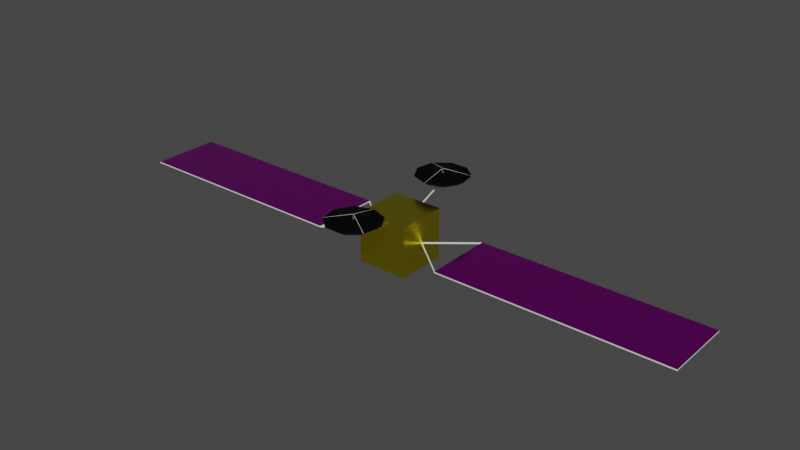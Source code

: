 # Source: data_relay_sat.blend  (saved by Blender 2.93.21; exported with 4.5.12 LTS)
import bpy
from mathutils import Matrix  # noqa: F401  (used for matrix-valued properties, if any)

bpy.ops.wm.read_factory_settings(use_empty=True)
scene = bpy.context.scene
scene.name = 'Scene'

# ---- collections
col_collection = bpy.data.collections.new('Collection'); scene.collection.children.link(col_collection)

# ---- images (referenced by path relative to the original .blend; pixels are not part of the script)
import os
ASSET_DIR = os.environ.get("B2B_ASSET_DIR", "")  # directory of the original .blend (textures are referenced by path, not embedded)
HERE = os.path.dirname(os.path.abspath(__file__))  # packed textures are extracted next to this script under _unpacked/

def load_image(name, relpath, width, height, colorspace="sRGB"):
    """Load a texture the original file referenced (path relative to the .blend, or extracted next to this script)."""
    p = next((c for c in (os.path.join(HERE, relpath), os.path.join(ASSET_DIR, relpath)) if relpath and os.path.exists(c)), "")
    if p:
        img = bpy.data.images.load(p, check_existing=True)
        img.name = name
    else:  # same state as the original file: an image datablock whose file is absent (Cycles renders it pink)
        img = bpy.data.images.new(name, width, height)
        img.source = "FILE"
        img.filepath = "//" + (relpath or name)
    img.colorspace_settings.name = colorspace
    return img
img_solar_panel_png = load_image('solar_panel.png', 'solar_panel.png', 1024, 1024, 'sRGB')
img_telescope_body = load_image('telescope_body', 'telescope_body.png', 1024, 1024, 'sRGB')
img_telescope_body_001 = load_image('telescope_body.001', 'telescope_body.png', 1024, 1024, 'Non-Color')
img_telescope_front_png_001 = load_image('telescope_front.png.001', 'telescope_front.png', 1024, 1024, 'sRGB')
img_telescope_front_png_002 = load_image('telescope_front.png.002', 'telescope_front.png', 1024, 1024, 'Non-Color')

# ---- materials (node trees are filled in below, after node groups)
mat_metal_support = bpy.data.materials.new('metal support')
mat_metal_support.use_transparent_shadow = False
mat_metal_support.diffuse_color = (0.9156, 1.0, 0.5422, 1.0)
mat_metal_support.roughness = 0.0
mat_metal_support.specular_intensity = 0.0
mat_solar_panel = bpy.data.materials.new('Solar Panel')
mat_solar_panel.surface_render_method = 'BLENDED'
mat_solar_panel.blend_method = 'BLEND'
mat_solar_panel.use_transparent_shadow = False
mat_solar_panel.diffuse_color = (0.0, 0.09253, 1.0, 1.0)
mat_solar_panel.roughness = 0.15
mat_solar_panel.specular_intensity = 0.0
mat_solar_panel.metallic = 1.0
mat_gold_foil = bpy.data.materials.new('Gold Foil')
mat_gold_foil.use_transparent_shadow = False
mat_gold_foil.diffuse_color = (1.0, 0.8415, 0.0198, 1.0)
mat_gold_foil.roughness = 0.25
mat_gold_foil.metallic = 1.0
mat_black_material = bpy.data.materials.new('Black material')
mat_black_material.use_transparent_shadow = False
mat_black_material.diffuse_color = (0.0, 0.0, 0.0, 1.0)
mat_black_material.roughness = 0.7
mat_black_material.metallic = 0.8
mat_silver_foil = bpy.data.materials.new('Silver Foil')
mat_silver_foil.surface_render_method = 'BLENDED'
mat_silver_foil.blend_method = 'BLEND'
mat_silver_foil.use_transparent_shadow = False
mat_silver_foil.diffuse_color = (0.8276, 0.8276, 0.8276, 1.0)
mat_silver_foil.roughness = 0.5
mat_silver_foil.specular_intensity = 0.0
mat_silver_foil.metallic = 1.0
mat_lense_opening = bpy.data.materials.new('Lense Opening')
mat_lense_opening.surface_render_method = 'BLENDED'
mat_lense_opening.blend_method = 'BLEND'
mat_lense_opening.use_transparent_shadow = False
mat_lense_opening.roughness = 0.0
mat_metal_instrument = bpy.data.materials.new('metal instrument')
mat_metal_instrument.use_transparent_shadow = False
mat_metal_instrument.diffuse_color = (0.2529, 0.2529, 0.2529, 1.0)
mat_metal_instrument.roughness = 0.25
mat_metal_instrument.metallic = 0.75

# ---- material node trees
mat_metal_support.use_nodes = True; mat_metal_support.node_tree.nodes.clear()
_N = mat_metal_support.node_tree.nodes; _L = mat_metal_support.node_tree.links
n0 = _N.new('ShaderNodeBsdfPrincipled'); n0.name = 'Principled BSDF'; n0.location = (-88, 272)
n0.distribution = 'GGX'
n0.subsurface_method = 'BURLEY'
n0.inputs[0].default_value = (1.0, 1.0, 1.0, 1.0)
n0.inputs[1].default_value = 0.25
n0.inputs[2].default_value = 0.0
n0.inputs[3].default_value = 1.45
n0.inputs[13].default_value = 0.0
n0.inputs[27].default_value = (0.0, 0.0, 0.0, 1.0)
n0.inputs[28].default_value = 1.0
n1 = _N.new('ShaderNodeNormalMap'); n1.name = 'Normal Map'; n1.location = (-398, -328)
n1.label = 'Normal/Map'
n1.inputs[0].default_value = 0.0
n2 = _N.new('ShaderNodeOutputMaterial'); n2.name = 'Material Output'; n2.location = (202, 272)
_L.new(n0.outputs[0], n2.inputs[0])
_L.new(n1.outputs[0], n0.inputs[5])
n2.is_active_output = True
mat_solar_panel.use_nodes = True; mat_solar_panel.node_tree.nodes.clear()
_N = mat_solar_panel.node_tree.nodes; _L = mat_solar_panel.node_tree.links
n0 = _N.new('ShaderNodeBsdfPrincipled'); n0.name = 'Principled BSDF'; n0.location = (10, 300)
n0.distribution = 'GGX'
n0.subsurface_method = 'BURLEY'
n0.inputs[1].default_value = 1.0
n0.inputs[2].default_value = 0.15
n0.inputs[3].default_value = 1.45
n0.inputs[13].default_value = 0.0
n0.inputs[27].default_value = (0.0, 0.0, 0.0, 1.0)
n0.inputs[28].default_value = 1.0
n1 = _N.new('ShaderNodeOutputMaterial'); n1.name = 'Material Output'; n1.location = (300, 300)
n2 = _N.new('ShaderNodeTexImage'); n2.name = 'Image Texture.001'; n2.location = (-310, 220)
n2.image = img_solar_panel_png
n3 = _N.new('ShaderNodeMapping'); n3.name = 'Mapping.001'; n3.location = (-507, 215)
n3.vector_type = 'TEXTURE'
n3.inputs[1].default_value = (0.42, -0.07, 0.0)
n3.inputs[3].default_value = (0.24, 0.082, 1.0)
n4 = _N.new('ShaderNodeTexCoord'); n4.name = 'Texture Coordinate'; n4.location = (-705, 204)
n4.label = 'Texture Coords'
_L.new(n0.outputs[0], n1.inputs[0])
_L.new(n3.outputs[0], n2.inputs[0])
_L.new(n4.outputs[2], n3.inputs[0])
_L.new(n2.outputs[0], n0.inputs[0])
n1.is_active_output = True
mat_gold_foil.use_nodes = True; mat_gold_foil.node_tree.nodes.clear()
_N = mat_gold_foil.node_tree.nodes; _L = mat_gold_foil.node_tree.links
n0 = _N.new('ShaderNodeBsdfPrincipled'); n0.name = 'Principled BSDF'; n0.location = (10, 300)
n0.distribution = 'GGX'
n0.subsurface_method = 'BURLEY'
n0.inputs[0].default_value = (1.0, 0.8415, 0.0198, 1.0)
n0.inputs[1].default_value = 1.0
n0.inputs[2].default_value = 0.25
n0.inputs[3].default_value = 1.45
n0.inputs[27].default_value = (0.0, 0.0, 0.0, 1.0)
n0.inputs[28].default_value = 1.0
n1 = _N.new('ShaderNodeOutputMaterial'); n1.name = 'Material Output'; n1.location = (300, 300)
n2 = _N.new('ShaderNodeNormalMap'); n2.name = 'Normal Map'; n2.location = (-300, -300)
n2.label = 'Normal/Map'
n2.inputs[0].default_value = 0.0
_L.new(n0.outputs[0], n1.inputs[0])
_L.new(n2.outputs[0], n0.inputs[5])
n1.is_active_output = True
mat_black_material.use_nodes = True; mat_black_material.node_tree.nodes.clear()
_N = mat_black_material.node_tree.nodes; _L = mat_black_material.node_tree.links
n0 = _N.new('ShaderNodeBsdfPrincipled'); n0.name = 'Principled BSDF'; n0.location = (10, 300)
n0.distribution = 'GGX'
n0.subsurface_method = 'BURLEY'
n0.inputs[0].default_value = (0.0, 0.0, 0.0, 1.0)
n0.inputs[1].default_value = 0.8
n0.inputs[2].default_value = 0.7
n0.inputs[3].default_value = 1.45
n0.inputs[27].default_value = (0.0, 0.0, 0.0, 1.0)
n0.inputs[28].default_value = 1.0
n1 = _N.new('ShaderNodeOutputMaterial'); n1.name = 'Material Output'; n1.location = (300, 300)
n2 = _N.new('ShaderNodeNormalMap'); n2.name = 'Normal Map'; n2.location = (-300, -300)
n2.label = 'Normal/Map'
n2.inputs[0].default_value = 0.0
_L.new(n0.outputs[0], n1.inputs[0])
_L.new(n2.outputs[0], n0.inputs[5])
n1.is_active_output = True
mat_silver_foil.use_nodes = True; mat_silver_foil.node_tree.nodes.clear()
_N = mat_silver_foil.node_tree.nodes; _L = mat_silver_foil.node_tree.links
n0 = _N.new('ShaderNodeBsdfPrincipled'); n0.name = 'Principled BSDF'; n0.location = (10, 300)
n0.distribution = 'GGX'
n0.subsurface_method = 'BURLEY'
n0.inputs[1].default_value = 1.0
n0.inputs[3].default_value = 1.45
n0.inputs[13].default_value = 0.0
n0.inputs[27].default_value = (0.0, 0.0, 0.0, 1.0)
n0.inputs[28].default_value = 1.0
n1 = _N.new('ShaderNodeOutputMaterial'); n1.name = 'Material Output'; n1.location = (300, 300)
n2 = _N.new('ShaderNodeNormalMap'); n2.name = 'Normal Map'; n2.location = (-300, -300)
n2.label = 'Normal/Map'
n2.inputs[0].default_value = 0.0
n3 = _N.new('ShaderNodeTexImage'); n3.name = 'Image Texture'; n3.location = (-300, 600)
n3.image = img_telescope_body
n4 = _N.new('ShaderNodeTexImage'); n4.name = 'Image Texture.001'; n4.location = (-300, 0)
n4.image = img_telescope_body_001
_L.new(n0.outputs[0], n1.inputs[0])
_L.new(n2.outputs[0], n0.inputs[5])
_L.new(n3.outputs[0], n0.inputs[0])
_L.new(n4.outputs[1], n0.inputs[4])
n1.is_active_output = True
mat_lense_opening.use_nodes = True; mat_lense_opening.node_tree.nodes.clear()
_N = mat_lense_opening.node_tree.nodes; _L = mat_lense_opening.node_tree.links
n0 = _N.new('ShaderNodeBsdfPrincipled'); n0.name = 'Principled BSDF'; n0.location = (10, 300)
n0.distribution = 'GGX'
n0.subsurface_method = 'BURLEY'
n0.inputs[2].default_value = 0.0
n0.inputs[3].default_value = 1.45
n0.inputs[27].default_value = (0.0, 0.0, 0.0, 1.0)
n0.inputs[28].default_value = 1.0
n1 = _N.new('ShaderNodeOutputMaterial'); n1.name = 'Material Output'; n1.location = (300, 300)
n2 = _N.new('ShaderNodeNormalMap'); n2.name = 'Normal Map'; n2.location = (-300, -300)
n2.label = 'Normal/Map'
n2.inputs[0].default_value = 0.0
n3 = _N.new('ShaderNodeTexImage'); n3.name = 'Image Texture'; n3.location = (-300, 600)
n3.image = img_telescope_front_png_001
n3.extension = 'EXTEND'
n4 = _N.new('ShaderNodeTexCoord'); n4.name = 'Texture Coordinate'; n4.location = (-1500, 300)
n4.label = 'Texture Coords'
n5 = _N.new('ShaderNodeMapping'); n5.name = 'Mapping'; n5.location = (-600, 600)
n5.vector_type = 'TEXTURE'
n5.inputs[1].default_value = (0.002, 0.0, -3.725e-09)
n5.inputs[3].default_value = (0.5, 0.5, 1.0)
n6 = _N.new('ShaderNodeTexImage'); n6.name = 'Image Texture.001'; n6.location = (-300, 0)
n6.image = img_telescope_front_png_002
n7 = _N.new('ShaderNodeMapping'); n7.name = 'Mapping.001'; n7.location = (-600, 0)
n7.vector_type = 'TEXTURE'
n7.inputs[1].default_value = (0.002, 0.0, -3.725e-09)
n7.inputs[3].default_value = (0.5, 0.5, 1.0)
_L.new(n0.outputs[0], n1.inputs[0])
_L.new(n2.outputs[0], n0.inputs[5])
_L.new(n3.outputs[0], n0.inputs[0])
_L.new(n5.outputs[0], n3.inputs[0])
_L.new(n4.outputs[2], n5.inputs[0])
_L.new(n6.outputs[1], n0.inputs[4])
_L.new(n7.outputs[0], n6.inputs[0])
_L.new(n4.outputs[2], n7.inputs[0])
n1.is_active_output = True
mat_metal_instrument.use_nodes = True; mat_metal_instrument.node_tree.nodes.clear()
_N = mat_metal_instrument.node_tree.nodes; _L = mat_metal_instrument.node_tree.links
n0 = _N.new('ShaderNodeBsdfPrincipled'); n0.name = 'Principled BSDF'; n0.location = (10, 300)
n0.distribution = 'GGX'
n0.subsurface_method = 'BURLEY'
n0.inputs[0].default_value = (0.2529, 0.2529, 0.2529, 1.0)
n0.inputs[1].default_value = 0.75
n0.inputs[2].default_value = 0.25
n0.inputs[3].default_value = 1.45
n0.inputs[27].default_value = (0.0, 0.0, 0.0, 1.0)
n0.inputs[28].default_value = 1.0
n1 = _N.new('ShaderNodeOutputMaterial'); n1.name = 'Material Output'; n1.location = (300, 300)
n2 = _N.new('ShaderNodeNormalMap'); n2.name = 'Normal Map'; n2.location = (-300, -300)
n2.label = 'Normal/Map'
n2.inputs[0].default_value = 0.0
_L.new(n0.outputs[0], n1.inputs[0])
_L.new(n2.outputs[0], n0.inputs[5])
n1.is_active_output = True

# ---- world
world_world = bpy.data.worlds.new('World'); scene.world = world_world
world_world.use_nodes = True; world_world.node_tree.nodes.clear()
_N = world_world.node_tree.nodes; _L = world_world.node_tree.links
n0 = _N.new('ShaderNodeOutputWorld'); n0.name = 'World Output'; n0.location = (300, 300)
n1 = _N.new('ShaderNodeBackground'); n1.name = 'Background'; n1.location = (10, 300)
n1.inputs[0].default_value = (0.05088, 0.05088, 0.05088, 1.0)
_L.new(n1.outputs[0], n0.inputs[0])
n0.is_active_output = True
world_world.color = (0.05088, 0.05088, 0.05088)
world_world.use_sun_shadow = False
world_world.sun_shadow_jitter_overblur = 0.0

# ---- meshes
me_cube_001 = bpy.data.meshes.new('Cube.001')
me_cube_001.from_pydata([(2.636, -1.375, -0.025), (2.636, 1.375, -0.025), (2.636, -1.375, 0.025), (2.636, 1.375, 0.025), (11.64, -1.375, -0.025), (11.64, 1.375, -0.025), (11.64, -1.375, 0.025), (11.64, 1.375, 0.025), (0.9898, 0.025, -0.025), (0.9898, 0.025, 0.025), (2.636, 1.325, -0.025), (2.636, 1.325, 0.025), (0.9898, -0.025, -0.025), (0.9898, -0.025, 0.025), (2.636, -1.325, -0.025), (2.636, -1.325, 0.025), (0.9898, -0.025, -0.025), (0.9898, -0.025, 0.025), (0.9898, 0.025, -0.025), (0.9898, 0.025, 0.025), (1.0, 1.0, -1.0), (1.0, -1.0, -1.0), (1.0, 1.0, 1.0), (1.0, -1.0, 1.0), (-1.0, 1.0, -1.0), (-1.0, -1.0, -1.0), (-1.0, 1.0, 1.0), (-1.0, -1.0, 1.0), (0.01875, 0.5999, 0.4928), (-0.01875, 0.5999, 0.4928), (0.01179, 2.563, 1.277), (-0.02632, 2.563, 1.277), (0.01875, 0.5854, 0.5284), (-0.01875, 0.5854, 0.5284), (0.01194, 2.449, 1.275), (-0.02584, 2.449, 1.275), (0.3654, 3.454, 1.545), (-0.3654, 3.454, 1.545), (-0.9251, 2.984, 1.545), (-1.052, 2.264, 1.545), (-0.6867, 1.631, 1.545), (-9.671e-07, 1.381, 1.545), (0.6867, 1.631, 1.545), (1.052, 2.264, 1.545), (0.9251, 2.984, 1.545), (-0.1632, 2.898, 1.289), (0.1632, 2.898, 1.289), (-0.4132, 2.688, 1.289), (-0.4699, 2.367, 1.289), (-0.3067, 2.084, 1.289), (-1.355e-06, 1.973, 1.289), (0.3067, 2.084, 1.289), (0.4699, 2.367, 1.289), (0.4132, 2.688, 1.289), (-0.272, 3.197, 1.374), (0.272, 3.197, 1.374), (-0.6888, 2.847, 1.374), (-0.7833, 2.312, 1.374), (-0.5113, 1.84, 1.374), (-9.075e-07, 1.654, 1.374), (0.5113, 1.84, 1.374), (0.7833, 2.312, 1.374), (0.6888, 2.847, 1.374), (0.3675, 3.46, 1.535), (-0.3675, 3.46, 1.535), (-0.9306, 2.987, 1.535), (-1.058, 2.263, 1.535), (-0.6908, 1.627, 1.535), (-1.265e-06, 1.375, 1.535), (0.6907, 1.627, 1.535), (1.058, 2.263, 1.535), (0.9306, 2.987, 1.535), (-0.1638, 2.9, 1.277), (0.1638, 2.9, 1.277), (-0.4148, 2.689, 1.277), (-0.4717, 2.367, 1.277), (-0.3079, 2.083, 1.277), (-7.436e-07, 1.971, 1.277), (0.3079, 2.083, 1.277), (0.4717, 2.367, 1.277), (0.4148, 2.689, 1.277), (-0.2738, 3.202, 1.363), (0.2738, 3.202, 1.363), (-0.6933, 2.85, 1.363), (-0.7884, 2.311, 1.363), (-0.5146, 1.836, 1.363), (-9.075e-07, 1.649, 1.363), (0.5146, 1.836, 1.363), (0.7884, 2.311, 1.363), (0.6933, 2.85, 1.363), (-0.01595, 2.463, 1.762), (-0.922, 2.987, 1.545), (-0.01984, 2.457, 1.762), (-0.9259, 2.98, 1.545), (-0.01681, 2.464, 1.77), (-0.9228, 2.987, 1.545), (-0.0207, 2.457, 1.77), (-0.9267, 2.98, 1.545), (-0.00389, 2.429, 1.762), (-0.00389, 1.383, 1.545), (0.003888, 2.429, 1.762), (0.003888, 1.383, 1.545), (-0.00389, 2.428, 1.77), (-0.00389, 1.382, 1.545), (0.003888, 2.428, 1.77), (0.003888, 1.382, 1.545), (0.01984, 2.457, 1.762), (0.9259, 2.98, 1.545), (0.01595, 2.463, 1.762), (0.922, 2.987, 1.545), (0.0207, 2.457, 1.77), (0.9267, 2.98, 1.545), (0.01681, 2.464, 1.77), (0.9228, 2.987, 1.545), (0.06214, 2.466, 1.586), (0.03107, 2.458, 1.779), (0.01665, 2.388, 1.586), (0.008324, 2.419, 1.779), (-0.06214, 2.433, 1.586), (-0.03107, 2.441, 1.779), (-0.01665, 2.512, 1.586), (-0.008327, 2.481, 1.779), (-0.01875, -0.5999, 0.4928), (0.01875, -0.5999, 0.4928), (-0.01179, -2.563, 1.277), (0.02632, -2.563, 1.277), (-0.01875, -0.5854, 0.5284), (0.01875, -0.5854, 0.5284), (-0.01194, -2.449, 1.275), (0.02584, -2.449, 1.275), (-0.3654, -3.454, 1.545), (0.3654, -3.454, 1.545), (0.9251, -2.984, 1.545), (1.052, -2.264, 1.545), (0.6867, -1.631, 1.545), (8.463e-07, -1.381, 1.545), (-0.6867, -1.631, 1.545), (-1.052, -2.264, 1.545), (-0.9251, -2.984, 1.545), (0.1632, -2.898, 1.289), (-0.1632, -2.898, 1.289), (0.4132, -2.688, 1.289), (0.4699, -2.367, 1.289), (0.3067, -2.084, 1.289), (1.182e-06, -1.973, 1.289), (-0.3067, -2.084, 1.289), (-0.4699, -2.367, 1.289), (-0.4132, -2.688, 1.289), (0.272, -3.197, 1.374), (-0.272, -3.197, 1.374), (0.6888, -2.847, 1.374), (0.7833, -2.312, 1.374), (0.5113, -1.84, 1.374), (7.629e-07, -1.654, 1.374), (-0.5113, -1.84, 1.374), (-0.7833, -2.312, 1.374), (-0.6888, -2.847, 1.374), (-0.3675, -3.46, 1.535), (0.3675, -3.46, 1.535), (0.9306, -2.987, 1.535), (1.058, -2.263, 1.535), (0.6908, -1.627, 1.535), (1.145e-06, -1.375, 1.535), (-0.6907, -1.627, 1.535), (-1.058, -2.263, 1.535), (-0.9306, -2.987, 1.535), (0.1638, -2.9, 1.277), (-0.1638, -2.9, 1.277), (0.4148, -2.689, 1.277), (0.4717, -2.367, 1.277), (0.3079, -2.083, 1.277), (5.713e-07, -1.971, 1.277), (-0.3079, -2.083, 1.277), (-0.4717, -2.367, 1.277), (-0.4148, -2.689, 1.277), (0.2738, -3.202, 1.363), (-0.2738, -3.202, 1.363), (0.6933, -2.85, 1.363), (0.7884, -2.311, 1.363), (0.5146, -1.836, 1.363), (7.633e-07, -1.649, 1.363), (-0.5146, -1.836, 1.363), (-0.7884, -2.311, 1.363), (-0.6933, -2.85, 1.363), (0.01595, -2.463, 1.762), (0.922, -2.987, 1.545), (0.01984, -2.457, 1.762), (0.9259, -2.98, 1.545), (0.01681, -2.464, 1.77), (0.9228, -2.987, 1.545), (0.0207, -2.457, 1.77), (0.9267, -2.98, 1.545), (0.00389, -2.429, 1.762), (0.00389, -1.383, 1.545), (-0.003888, -2.429, 1.762), (-0.003888, -1.383, 1.545), (0.003889, -2.428, 1.77), (0.00389, -1.382, 1.545), (-0.003888, -2.428, 1.77), (-0.003888, -1.382, 1.545), (-0.01984, -2.457, 1.762), (-0.9259, -2.98, 1.545), (-0.01595, -2.463, 1.762), (-0.922, -2.987, 1.545), (-0.0207, -2.457, 1.77), (-0.9267, -2.98, 1.545), (-0.01681, -2.464, 1.77), (-0.9228, -2.987, 1.545), (-0.06214, -2.466, 1.586), (-0.03107, -2.458, 1.779), (-0.01665, -2.388, 1.586), (-0.008324, -2.419, 1.779), (0.06214, -2.433, 1.586), (0.03107, -2.441, 1.779), (0.01665, -2.512, 1.586), (0.008326, -2.481, 1.779), (-2.636, 1.375, -0.025), (-2.636, -1.375, -0.025), (-2.636, 1.375, 0.025), (-2.636, -1.375, 0.025), (-11.64, 1.375, -0.025), (-11.64, -1.375, -0.025), (-11.64, 1.375, 0.025), (-11.64, -1.375, 0.025), (-0.9898, -0.025, -0.025), (-0.9898, -0.025, 0.025), (-2.636, -1.325, -0.025), (-2.636, -1.325, 0.025), (-0.9898, 0.025, -0.025), (-0.9898, 0.025, 0.025), (-2.636, 1.325, -0.025), (-2.636, 1.325, 0.025), (-0.9898, 0.025, -0.025), (-0.9898, 0.025, 0.025), (-0.9898, -0.025, -0.025), (-0.9898, -0.025, 0.025), (2.636, 1.375, 0.025), (2.636, -1.375, 0.025), (11.64, -1.375, 0.025), (11.64, 1.375, 0.025), (2.636, 1.375, 0.025), (2.636, -1.375, 0.025), (11.64, -1.375, 0.025), (11.64, 1.375, 0.025)], [], [(0, 237, 236, 1), (2, 6, 7, 3), (238, 4, 5, 239), (4, 0, 1, 5), (237, 0, 4, 238), (239, 5, 1, 236), (8, 9, 236, 1), (12, 8, 9, 13), (13, 11, 236, 9), (12, 8, 1, 10), (1, 236, 11, 13, 12, 10), (17, 16, 18, 19), (15, 14, 18, 19), (14, 0, 16, 18), (17, 16, 0, 237), (237, 15, 19, 17), (20, 24, 26, 22), (23, 22, 26, 27), (27, 26, 24, 25), (25, 21, 23, 27), (21, 20, 22, 23), (25, 24, 20, 21), (28, 29, 31, 30), (30, 31, 35, 34), (34, 35, 33, 32), (32, 33, 29, 28), (30, 34, 32, 28), (35, 31, 29, 33), (46, 45, 47, 48, 49, 50, 51, 52, 53), (54, 55, 36, 37), (56, 54, 37, 38), (57, 56, 38, 39), (58, 57, 39, 40), (59, 58, 40, 41), (60, 59, 41, 42), (61, 60, 42, 43), (62, 61, 43, 44), (55, 62, 44, 36), (45, 46, 55, 54), (47, 45, 54, 56), (48, 47, 56, 57), (49, 48, 57, 58), (50, 49, 58, 59), (51, 50, 59, 60), (52, 51, 60, 61), (53, 52, 61, 62), (46, 53, 62, 55), (73, 80, 79, 78, 77, 76, 75, 74, 72), (81, 64, 63, 82), (83, 65, 64, 81), (84, 66, 65, 83), (85, 67, 66, 84), (86, 68, 67, 85), (87, 69, 68, 86), (88, 70, 69, 87), (89, 71, 70, 88), (82, 63, 71, 89), (72, 81, 82, 73), (74, 83, 81, 72), (75, 84, 83, 74), (76, 85, 84, 75), (77, 86, 85, 76), (78, 87, 86, 77), (79, 88, 87, 78), (80, 89, 88, 79), (73, 82, 89, 80), (37, 36, 63, 64), (38, 37, 64, 65), (39, 38, 65, 66), (40, 39, 66, 67), (41, 40, 67, 68), (42, 41, 68, 69), (43, 42, 69, 70), (44, 43, 70, 71), (36, 44, 71, 63), (90, 91, 93, 92), (92, 93, 97, 96), (96, 97, 95, 94), (94, 95, 91, 90), (92, 96, 94, 90), (97, 93, 91, 95), (98, 99, 101, 100), (100, 101, 105, 104), (104, 105, 103, 102), (102, 103, 99, 98), (100, 104, 102, 98), (105, 101, 99, 103), (106, 107, 109, 108), (108, 109, 113, 112), (112, 113, 111, 110), (110, 111, 107, 106), (108, 112, 110, 106), (113, 109, 107, 111), (114, 115, 117, 116), (116, 117, 119, 118), (117, 115, 121, 119), (118, 119, 121, 120), (120, 121, 115, 114), (114, 116, 118, 120), (122, 123, 125, 124), (124, 125, 129, 128), (128, 129, 127, 126), (126, 127, 123, 122), (124, 128, 126, 122), (129, 125, 123, 127), (140, 139, 141, 142, 143, 144, 145, 146, 147), (148, 149, 130, 131), (150, 148, 131, 132), (151, 150, 132, 133), (152, 151, 133, 134), (153, 152, 134, 135), (154, 153, 135, 136), (155, 154, 136, 137), (156, 155, 137, 138), (149, 156, 138, 130), (139, 140, 149, 148), (141, 139, 148, 150), (142, 141, 150, 151), (143, 142, 151, 152), (144, 143, 152, 153), (145, 144, 153, 154), (146, 145, 154, 155), (147, 146, 155, 156), (140, 147, 156, 149), (167, 174, 173, 172, 171, 170, 169, 168, 166), (175, 158, 157, 176), (177, 159, 158, 175), (178, 160, 159, 177), (179, 161, 160, 178), (180, 162, 161, 179), (181, 163, 162, 180), (182, 164, 163, 181), (183, 165, 164, 182), (176, 157, 165, 183), (166, 175, 176, 167), (168, 177, 175, 166), (169, 178, 177, 168), (170, 179, 178, 169), (171, 180, 179, 170), (172, 181, 180, 171), (173, 182, 181, 172), (174, 183, 182, 173), (167, 176, 183, 174), (131, 130, 157, 158), (132, 131, 158, 159), (133, 132, 159, 160), (134, 133, 160, 161), (135, 134, 161, 162), (136, 135, 162, 163), (137, 136, 163, 164), (138, 137, 164, 165), (130, 138, 165, 157), (184, 185, 187, 186), (186, 187, 191, 190), (190, 191, 189, 188), (188, 189, 185, 184), (186, 190, 188, 184), (191, 187, 185, 189), (192, 193, 195, 194), (194, 195, 199, 198), (198, 199, 197, 196), (196, 197, 193, 192), (194, 198, 196, 192), (199, 195, 193, 197), (200, 201, 203, 202), (202, 203, 207, 206), (206, 207, 205, 204), (204, 205, 201, 200), (202, 206, 204, 200), (207, 203, 201, 205), (208, 209, 211, 210), (210, 211, 213, 212), (211, 209, 215, 213), (212, 213, 215, 214), (214, 215, 209, 208), (208, 210, 212, 214), (216, 218, 219, 217), (218, 222, 223, 219), (222, 220, 221, 223), (220, 216, 217, 221), (218, 216, 220, 222), (223, 221, 217, 219), (224, 225, 219, 217), (228, 224, 225, 229), (229, 227, 219, 225), (228, 224, 217, 226), (217, 219, 227, 229, 228, 226), (233, 232, 234, 235), (231, 230, 234, 235), (230, 216, 232, 234), (233, 232, 216, 218), (218, 231, 235, 233), (240, 241, 237, 236), (241, 242, 238, 237), (243, 240, 236, 239), (242, 243, 239, 238), (3, 2, 241, 240), (2, 6, 242, 241), (7, 3, 240, 243), (6, 7, 243, 242)])
me_cube_001.polygons.foreach_set('use_smooth', [0, 0, 0, 0, 0, 0, 0, 0, 0, 0, 0, 0, 0, 0, 0, 0, 0, 0, 0, 0, 0, 0, 1, 1, 1, 1, 1, 1, 1, 1, 1, 1, 1, 1, 1, 1, 1, 1, 1, 1, 1, 1, 1, 1, 1, 1, 1, 1, 1, 1, 1, 1, 1, 1, 1, 1, 1, 1, 1, 1, 1, 1, 1, 1, 1, 1, 1, 1, 1, 1, 1, 1, 1, 1, 1, 1, 1, 1, 1, 1, 1, 1, 1, 1, 1, 1, 1, 1, 1, 1, 1, 1, 1, 1, 1, 1, 1, 1, 1, 1, 1, 1, 1, 1, 1, 1, 1, 1, 1, 1, 1, 1, 1, 1, 1, 1, 1, 1, 1, 1, 1, 1, 1, 1, 1, 1, 1, 1, 1, 1, 1, 1, 1, 1, 1, 1, 1, 1, 1, 1, 1, 1, 1, 1, 1, 1, 1, 1, 1, 1, 1, 1, 1, 1, 1, 1, 1, 1, 1, 1, 1, 1, 1, 1, 1, 1, 1, 1, 1, 1, 1, 1, 1, 1, 1, 1, 0, 0, 0, 0, 0, 0, 0, 0, 0, 0, 0, 0, 0, 0, 0, 0, 0, 0, 0, 0, 0, 0, 0, 0])
me_cube_001.polygons.foreach_set('material_index', [0, 1, 0, 0, 0, 0, 0, 0, 0, 0, 0, 0, 0, 0, 0, 0, 2, 2, 2, 2, 2, 2, 0, 0, 0, 0, 0, 0, 3, 3, 3, 3, 3, 3, 3, 3, 3, 3, 3, 3, 3, 3, 3, 3, 3, 3, 3, 3, 3, 3, 3, 3, 3, 3, 3, 3, 3, 3, 3, 3, 3, 3, 3, 3, 3, 3, 3, 3, 3, 3, 3, 3, 3, 3, 3, 0, 0, 0, 0, 0, 0, 0, 0, 0, 0, 0, 0, 0, 0, 0, 0, 0, 0, 6, 6, 6, 6, 6, 6, 0, 0, 0, 0, 0, 0, 3, 3, 3, 3, 3, 3, 3, 3, 3, 3, 3, 3, 3, 3, 3, 3, 3, 3, 3, 3, 3, 3, 3, 3, 3, 3, 3, 3, 3, 3, 3, 3, 3, 3, 3, 3, 3, 3, 3, 3, 3, 3, 3, 3, 3, 3, 3, 0, 0, 0, 0, 0, 0, 0, 0, 0, 0, 0, 0, 0, 0, 0, 0, 0, 0, 6, 6, 6, 6, 6, 6, 0, 1, 0, 0, 0, 0, 0, 0, 0, 0, 0, 0, 0, 0, 0, 0, 1, 1, 1, 1, 1, 1, 1, 1])
_k = set([(28, 29), (28, 30), (28, 32), (29, 31), (29, 33), (30, 31), (30, 34), (31, 35), (32, 33), (32, 34), (33, 35), (34, 35), (36, 37), (36, 44), (36, 55), (36, 63), (37, 38), (37, 54), (37, 64), (38, 39), (38, 56), (38, 65), (39, 40), (39, 57), (39, 66), (40, 41), (40, 58), (40, 67), (41, 42), (41, 59), (41, 68), (42, 43), (42, 60), (42, 69), (43, 44), (43, 61), (43, 70), (44, 62), (44, 71), (45, 46), (45, 47), (45, 54), (46, 53), (46, 55), (47, 48), (47, 56), (48, 49), (48, 57), (49, 50), (49, 58), (50, 51), (50, 59), (51, 52), (51, 60), (52, 53), (52, 61), (53, 62), (54, 55), (54, 56), (55, 62), (56, 57), (57, 58), (58, 59), (59, 60), (60, 61), (61, 62), (63, 64), (63, 71), (63, 82), (64, 65), (64, 81), (65, 66), (65, 83), (66, 67), (66, 84), (67, 68), (67, 85), (68, 69), (68, 86), (69, 70), (69, 87), (70, 71), (70, 88), (71, 89), (72, 73), (72, 74), (72, 81), (73, 80), (73, 82), (74, 75), (74, 83), (75, 76), (75, 84), (76, 77), (76, 85), (77, 78), (77, 86), (78, 79), (78, 87), (79, 80), (79, 88), (80, 89), (81, 82), (81, 83), (82, 89), (83, 84), (84, 85), (85, 86), (86, 87), (87, 88), (88, 89), (90, 91), (90, 92), (90, 94), (91, 93), (91, 95), (92, 93), (92, 96), (93, 97), (94, 95), (94, 96), (95, 97), (96, 97), (98, 99), (98, 100), (98, 102), (99, 101), (99, 103), (100, 101), (100, 104), (101, 105), (102, 103), (102, 104), (103, 105), (104, 105), (106, 107), (106, 108), (106, 110), (107, 109), (107, 111), (108, 109), (108, 112), (109, 113), (110, 111), (110, 112), (111, 113), (112, 113), (114, 115), (114, 116), (114, 120), (115, 117), (115, 121), (116, 117), (116, 118), (117, 119), (118, 119), (118, 120), (119, 121), (120, 121), (122, 123), (122, 124), (122, 126), (123, 125), (123, 127), (124, 125), (124, 128), (125, 129), (126, 127), (126, 128), (127, 129), (128, 129), (130, 131), (130, 138), (130, 149), (130, 157), (131, 132), (131, 148), (131, 158), (132, 133), (132, 150), (132, 159), (133, 134), (133, 151), (133, 160), (134, 135), (134, 152), (134, 161), (135, 136), (135, 153), (135, 162), (136, 137), (136, 154), (136, 163), (137, 138), (137, 155), (137, 164), (138, 156), (138, 165), (139, 140), (139, 141), (139, 148), (140, 147), (140, 149), (141, 142), (141, 150), (142, 143), (142, 151), (143, 144), (143, 152), (144, 145), (144, 153), (145, 146), (145, 154), (146, 147), (146, 155), (147, 156), (148, 149), (148, 150), (149, 156), (150, 151), (151, 152), (152, 153), (153, 154), (154, 155), (155, 156), (157, 158), (157, 165), (157, 176), (158, 159), (158, 175), (159, 160), (159, 177), (160, 161), (160, 178), (161, 162), (161, 179), (162, 163), (162, 180), (163, 164), (163, 181), (164, 165), (164, 182), (165, 183), (166, 167), (166, 168), (166, 175), (167, 174), (167, 176), (168, 169), (168, 177), (169, 170), (169, 178), (170, 171), (170, 179), (171, 172), (171, 180), (172, 173), (172, 181), (173, 174), (173, 182), (174, 183), (175, 176), (175, 177), (176, 183), (177, 178), (178, 179), (179, 180), (180, 181), (181, 182), (182, 183), (184, 185), (184, 186), (184, 188), (185, 187), (185, 189), (186, 187), (186, 190), (187, 191), (188, 189), (188, 190), (189, 191), (190, 191), (192, 193), (192, 194), (192, 196), (193, 195), (193, 197), (194, 195), (194, 198), (195, 199), (196, 197), (196, 198), (197, 199), (198, 199), (200, 201), (200, 202), (200, 204), (201, 203), (201, 205), (202, 203), (202, 206), (203, 207), (204, 205), (204, 206), (205, 207), (206, 207), (208, 209), (208, 210), (208, 214), (209, 211), (209, 215), (210, 211), (210, 212), (211, 213), (212, 213), (212, 214), (213, 215), (214, 215)])
me_cube_001.attributes.new('sharp_edge', 'BOOLEAN', 'EDGE').data.foreach_set('value', [ (min(e.vertices), max(e.vertices)) in _k for e in me_cube_001.edges])
_uv = me_cube_001.uv_layers.new(name='UVMap')
_uv.uv.foreach_set('vector', [0.375, 0.0, 0.375, 0.25, 0.625, 0.25, 0.625, 0.0, 0.375, 0.25, 0.375, 0.5, 0.625, 0.5, 0.625, 0.25, 0.375, 0.5, 0.375, 0.75, 0.625, 0.75, 0.625, 0.5, 0.375, 0.75, 0.375, 1.0, 0.625, 1.0, 0.625, 0.75, 0.125, 0.5, 0.125, 0.75, 0.375, 0.75, 0.375, 0.5, 0.625, 0.5, 0.625, 0.75, 0.875, 0.75, 0.875, 0.5, 0.0, 0.0, 0.0, 0.0, 0.0, 0.0, 0.0, 0.0, 0.0, 0.0, 0.0, 0.0, 0.0, 0.0, 0.0, 0.0, 0.0, 0.0, 0.0, 0.0, 0.0, 0.0, 0.0, 0.0, 0.0, 0.0, 0.0, 0.0, 0.0, 0.0, 0.0, 0.0, 0.0, 0.0, 0.0, 0.0, 0.0, 0.0, 0.0, 0.0, 0.0, 0.0, 0.0, 0.0, 0.0, 0.0, 0.0, 0.0, 0.0, 0.0, 0.0, 0.0, 0.0, 0.0, 0.0, 0.0, 0.0, 0.0, 0.0, 0.0, 0.0, 0.0, 0.0, 0.0, 0.0, 0.0, 0.0, 0.0, 0.0, 0.0, 0.0, 0.0, 0.0, 0.0, 0.0, 0.0, 0.0, 0.0, 0.0, 0.0, 0.0, 0.0, 0.0, 0.0, 0.625, 0.5, 0.875, 0.5, 0.875, 0.75, 0.625, 0.75, 0.375, 0.75, 0.625, 0.75, 0.625, 1.0, 0.375, 1.0, 0.375, 0.0, 0.625, 0.0, 0.625, 0.25, 0.375, 0.25, 0.125, 0.5, 0.375, 0.5, 0.375, 0.75, 0.125, 0.75, 0.375, 0.5, 0.625, 0.5, 0.625, 0.75, 0.375, 0.75, 0.375, 0.25, 0.625, 0.25, 0.625, 0.5, 0.375, 0.5, 0.375, 0.0, 0.625, 0.0, 0.625, 0.25, 0.375, 0.25, 0.375, 0.25, 0.625, 0.25, 0.625, 0.5, 0.375, 0.5, 0.375, 0.5, 0.625, 0.5, 0.625, 0.75, 0.375, 0.75, 0.375, 0.75, 0.625, 0.75, 0.625, 1.0, 0.375, 1.0, 0.125, 0.5, 0.375, 0.5, 0.375, 0.75, 0.125, 0.75, 0.625, 0.5, 0.875, 0.5, 0.875, 0.75, 0.625, 0.75, 0.5, 0.7233, 0.3565, 0.6711, 0.2801, 0.5388, 0.3066, 0.3883, 0.4236, 0.2902, 0.5764, 0.2902, 0.6934, 0.3883, 0.7199, 0.5388, 0.6435, 0.6711, 0.2607, 0.7852, 0.5, 0.8723, 0.5, 1.0, 0.1786, 0.883, 0.1334, 0.5646, 0.2607, 0.7852, 0.1786, 0.883, 0.007596, 0.5868, 0.1776, 0.3139, 0.1334, 0.5646, 0.007596, 0.5868, 0.06699, 0.25, 0.3727, 0.1502, 0.1776, 0.3139, 0.06699, 0.25, 0.329, 0.03015, 0.6273, 0.1502, 0.3727, 0.1502, 0.329, 0.03015, 0.671, 0.03015, 0.8224, 0.3139, 0.6273, 0.1502, 0.671, 0.03015, 0.933, 0.25, 0.8666, 0.5646, 0.8224, 0.3139, 0.933, 0.25, 0.9924, 0.5868, 0.7393, 0.7852, 0.8666, 0.5646, 0.9924, 0.5868, 0.8214, 0.883, 0.5, 0.8723, 0.7393, 0.7852, 0.8214, 0.883, 0.5, 1.0, 0.3565, 0.6711, 0.5, 0.7233, 0.5, 0.8723, 0.2607, 0.7852, 0.2801, 0.5388, 0.3565, 0.6711, 0.2607, 0.7852, 0.1334, 0.5646, 0.3066, 0.3883, 0.2801, 0.5388, 0.1334, 0.5646, 0.1776, 0.3139, 0.4236, 0.2902, 0.3066, 0.3883, 0.1776, 0.3139, 0.3727, 0.1502, 0.5764, 0.2902, 0.4236, 0.2902, 0.3727, 0.1502, 0.6273, 0.1502, 0.6934, 0.3883, 0.5764, 0.2902, 0.6273, 0.1502, 0.8224, 0.3139, 0.7199, 0.5388, 0.6934, 0.3883, 0.8224, 0.3139, 0.8666, 0.5646, 0.6435, 0.6711, 0.7199, 0.5388, 0.8666, 0.5646, 0.7393, 0.7852, 0.5, 0.7233, 0.6435, 0.6711, 0.7393, 0.7852, 0.5, 0.8723, 0.5, 0.7233, 0.6435, 0.6711, 0.7199, 0.5388, 0.6934, 0.3883, 0.5764, 0.2902, 0.4236, 0.2902, 0.3066, 0.3883, 0.2801, 0.5388, 0.3565, 0.6711, 0.2607, 0.7852, 0.1786, 0.883, 0.5, 1.0, 0.5, 0.8723, 0.1334, 0.5646, 0.007596, 0.5868, 0.1786, 0.883, 0.2607, 0.7852, 0.1776, 0.3139, 0.06699, 0.25, 0.007596, 0.5868, 0.1334, 0.5646, 0.3727, 0.1502, 0.329, 0.03015, 0.06699, 0.25, 0.1776, 0.3139, 0.6273, 0.1502, 0.671, 0.03015, 0.329, 0.03015, 0.3727, 0.1502, 0.8224, 0.3139, 0.933, 0.25, 0.671, 0.03015, 0.6273, 0.1502, 0.8666, 0.5646, 0.9924, 0.5868, 0.933, 0.25, 0.8224, 0.3139, 0.7393, 0.7852, 0.8214, 0.883, 0.9924, 0.5868, 0.8666, 0.5646, 0.5, 0.8723, 0.5, 1.0, 0.8214, 0.883, 0.7393, 0.7852, 0.3565, 0.6711, 0.2607, 0.7852, 0.5, 0.8723, 0.5, 0.7233, 0.2801, 0.5388, 0.1334, 0.5646, 0.2607, 0.7852, 0.3565, 0.6711, 0.3066, 0.3883, 0.1776, 0.3139, 0.1334, 0.5646, 0.2801, 0.5388, 0.4236, 0.2902, 0.3727, 0.1502, 0.1776, 0.3139, 0.3066, 0.3883, 0.5764, 0.2902, 0.6273, 0.1502, 0.3727, 0.1502, 0.4236, 0.2902, 0.6934, 0.3883, 0.8224, 0.3139, 0.6273, 0.1502, 0.5764, 0.2902, 0.7199, 0.5388, 0.8666, 0.5646, 0.8224, 0.3139, 0.6934, 0.3883, 0.6435, 0.6711, 0.7393, 0.7852, 0.8666, 0.5646, 0.7199, 0.5388, 0.5, 0.7233, 0.5, 0.8723, 0.7393, 0.7852, 0.6435, 0.6711, 0.1786, 0.883, 0.5, 1.0, 0.5, 1.0, 0.1786, 0.883, 0.007596, 0.5868, 0.1786, 0.883, 0.1786, 0.883, 0.007596, 0.5868, 0.06699, 0.25, 0.007596, 0.5868, 0.007596, 0.5868, 0.06699, 0.25, 0.329, 0.03015, 0.06699, 0.25, 0.06699, 0.25, 0.329, 0.03015, 0.671, 0.03015, 0.329, 0.03015, 0.329, 0.03015, 0.671, 0.03015, 0.933, 0.25, 0.671, 0.03015, 0.671, 0.03015, 0.933, 0.25, 0.9924, 0.5868, 0.933, 0.25, 0.933, 0.25, 0.9924, 0.5868, 0.8214, 0.883, 0.9924, 0.5868, 0.9924, 0.5868, 0.8214, 0.883, 0.5, 1.0, 0.8214, 0.883, 0.8214, 0.883, 0.5, 1.0, 0.375, 0.0, 0.625, 0.0, 0.625, 0.25, 0.375, 0.25, 0.375, 0.25, 0.625, 0.25, 0.625, 0.5, 0.375, 0.5, 0.375, 0.5, 0.625, 0.5, 0.625, 0.75, 0.375, 0.75, 0.375, 0.75, 0.625, 0.75, 0.625, 1.0, 0.375, 1.0, 0.125, 0.5, 0.375, 0.5, 0.375, 0.75, 0.125, 0.75, 0.625, 0.5, 0.875, 0.5, 0.875, 0.75, 0.625, 0.75, 0.375, 0.0, 0.625, 0.0, 0.625, 0.25, 0.375, 0.25, 0.375, 0.25, 0.625, 0.25, 0.625, 0.5, 0.375, 0.5, 0.375, 0.5, 0.625, 0.5, 0.625, 0.75, 0.375, 0.75, 0.375, 0.75, 0.625, 0.75, 0.625, 1.0, 0.375, 1.0, 0.125, 0.5, 0.375, 0.5, 0.375, 0.75, 0.125, 0.75, 0.625, 0.5, 0.875, 0.5, 0.875, 0.75, 0.625, 0.75, 0.375, 0.0, 0.625, 0.0, 0.625, 0.25, 0.375, 0.25, 0.375, 0.25, 0.625, 0.25, 0.625, 0.5, 0.375, 0.5, 0.375, 0.5, 0.625, 0.5, 0.625, 0.75, 0.375, 0.75, 0.375, 0.75, 0.625, 0.75, 0.625, 1.0, 0.375, 1.0, 0.125, 0.5, 0.375, 0.5, 0.375, 0.75, 0.125, 0.75, 0.625, 0.5, 0.875, 0.5, 0.875, 0.75, 0.625, 0.75, 1.0, 0.5, 1.0, 1.0, 0.75, 1.0, 0.75, 0.5, 0.75, 0.5, 0.75, 1.0, 0.5, 1.0, 0.5, 0.5, 0.49, 0.25, 0.25, 0.49, 0.01, 0.25, 0.25, 0.01, 0.5, 0.5, 0.5, 1.0, 0.25, 1.0, 0.25, 0.5, 0.25, 0.5, 0.25, 1.0, 0.0, 1.0, 0.0, 0.5, 0.75, 0.49, 0.99, 0.25, 0.75, 0.01, 0.51, 0.25, 0.375, 0.0, 0.625, 0.0, 0.625, 0.25, 0.375, 0.25, 0.375, 0.25, 0.625, 0.25, 0.625, 0.5, 0.375, 0.5, 0.375, 0.5, 0.625, 0.5, 0.625, 0.75, 0.375, 0.75, 0.375, 0.75, 0.625, 0.75, 0.625, 1.0, 0.375, 1.0, 0.125, 0.5, 0.375, 0.5, 0.375, 0.75, 0.125, 0.75, 0.625, 0.5, 0.875, 0.5, 0.875, 0.75, 0.625, 0.75, 0.5, 0.7233, 0.3565, 0.6711, 0.2801, 0.5388, 0.3066, 0.3883, 0.4236, 0.2902, 0.5764, 0.2902, 0.6934, 0.3883, 0.7199, 0.5388, 0.6435, 0.6711, 0.2607, 0.7852, 0.5, 0.8723, 0.5, 1.0, 0.1786, 0.883, 0.1334, 0.5646, 0.2607, 0.7852, 0.1786, 0.883, 0.007596, 0.5868, 0.1776, 0.3139, 0.1334, 0.5646, 0.007596, 0.5868, 0.06699, 0.25, 0.3727, 0.1502, 0.1776, 0.3139, 0.06699, 0.25, 0.329, 0.03015, 0.6273, 0.1502, 0.3727, 0.1502, 0.329, 0.03015, 0.671, 0.03015, 0.8224, 0.3139, 0.6273, 0.1502, 0.671, 0.03015, 0.933, 0.25, 0.8666, 0.5646, 0.8224, 0.3139, 0.933, 0.25, 0.9924, 0.5868, 0.7393, 0.7852, 0.8666, 0.5646, 0.9924, 0.5868, 0.8214, 0.883, 0.5, 0.8723, 0.7393, 0.7852, 0.8214, 0.883, 0.5, 1.0, 0.3565, 0.6711, 0.5, 0.7233, 0.5, 0.8723, 0.2607, 0.7852, 0.2801, 0.5388, 0.3565, 0.6711, 0.2607, 0.7852, 0.1334, 0.5646, 0.3066, 0.3883, 0.2801, 0.5388, 0.1334, 0.5646, 0.1776, 0.3139, 0.4236, 0.2902, 0.3066, 0.3883, 0.1776, 0.3139, 0.3727, 0.1502, 0.5764, 0.2902, 0.4236, 0.2902, 0.3727, 0.1502, 0.6273, 0.1502, 0.6934, 0.3883, 0.5764, 0.2902, 0.6273, 0.1502, 0.8224, 0.3139, 0.7199, 0.5388, 0.6934, 0.3883, 0.8224, 0.3139, 0.8666, 0.5646, 0.6435, 0.6711, 0.7199, 0.5388, 0.8666, 0.5646, 0.7393, 0.7852, 0.5, 0.7233, 0.6435, 0.6711, 0.7393, 0.7852, 0.5, 0.8723, 0.5, 0.7233, 0.6435, 0.6711, 0.7199, 0.5388, 0.6934, 0.3883, 0.5764, 0.2902, 0.4236, 0.2902, 0.3066, 0.3883, 0.2801, 0.5388, 0.3565, 0.6711, 0.2607, 0.7852, 0.1786, 0.883, 0.5, 1.0, 0.5, 0.8723, 0.1334, 0.5646, 0.007596, 0.5868, 0.1786, 0.883, 0.2607, 0.7852, 0.1776, 0.3139, 0.06699, 0.25, 0.007596, 0.5868, 0.1334, 0.5646, 0.3727, 0.1502, 0.329, 0.03015, 0.06699, 0.25, 0.1776, 0.3139, 0.6273, 0.1502, 0.671, 0.03015, 0.329, 0.03015, 0.3727, 0.1502, 0.8224, 0.3139, 0.933, 0.25, 0.671, 0.03015, 0.6273, 0.1502, 0.8666, 0.5646, 0.9924, 0.5868, 0.933, 0.25, 0.8224, 0.3139, 0.7393, 0.7852, 0.8214, 0.883, 0.9924, 0.5868, 0.8666, 0.5646, 0.5, 0.8723, 0.5, 1.0, 0.8214, 0.883, 0.7393, 0.7852, 0.3565, 0.6711, 0.2607, 0.7852, 0.5, 0.8723, 0.5, 0.7233, 0.2801, 0.5388, 0.1334, 0.5646, 0.2607, 0.7852, 0.3565, 0.6711, 0.3066, 0.3883, 0.1776, 0.3139, 0.1334, 0.5646, 0.2801, 0.5388, 0.4236, 0.2902, 0.3727, 0.1502, 0.1776, 0.3139, 0.3066, 0.3883, 0.5764, 0.2902, 0.6273, 0.1502, 0.3727, 0.1502, 0.4236, 0.2902, 0.6934, 0.3883, 0.8224, 0.3139, 0.6273, 0.1502, 0.5764, 0.2902, 0.7199, 0.5388, 0.8666, 0.5646, 0.8224, 0.3139, 0.6934, 0.3883, 0.6435, 0.6711, 0.7393, 0.7852, 0.8666, 0.5646, 0.7199, 0.5388, 0.5, 0.7233, 0.5, 0.8723, 0.7393, 0.7852, 0.6435, 0.6711, 0.1786, 0.883, 0.5, 1.0, 0.5, 1.0, 0.1786, 0.883, 0.007596, 0.5868, 0.1786, 0.883, 0.1786, 0.883, 0.007596, 0.5868, 0.06699, 0.25, 0.007596, 0.5868, 0.007596, 0.5868, 0.06699, 0.25, 0.329, 0.03015, 0.06699, 0.25, 0.06699, 0.25, 0.329, 0.03015, 0.671, 0.03015, 0.329, 0.03015, 0.329, 0.03015, 0.671, 0.03015, 0.933, 0.25, 0.671, 0.03015, 0.671, 0.03015, 0.933, 0.25, 0.9924, 0.5868, 0.933, 0.25, 0.933, 0.25, 0.9924, 0.5868, 0.8214, 0.883, 0.9924, 0.5868, 0.9924, 0.5868, 0.8214, 0.883, 0.5, 1.0, 0.8214, 0.883, 0.8214, 0.883, 0.5, 1.0, 0.375, 0.0, 0.625, 0.0, 0.625, 0.25, 0.375, 0.25, 0.375, 0.25, 0.625, 0.25, 0.625, 0.5, 0.375, 0.5, 0.375, 0.5, 0.625, 0.5, 0.625, 0.75, 0.375, 0.75, 0.375, 0.75, 0.625, 0.75, 0.625, 1.0, 0.375, 1.0, 0.125, 0.5, 0.375, 0.5, 0.375, 0.75, 0.125, 0.75, 0.625, 0.5, 0.875, 0.5, 0.875, 0.75, 0.625, 0.75, 0.375, 0.0, 0.625, 0.0, 0.625, 0.25, 0.375, 0.25, 0.375, 0.25, 0.625, 0.25, 0.625, 0.5, 0.375, 0.5, 0.375, 0.5, 0.625, 0.5, 0.625, 0.75, 0.375, 0.75, 0.375, 0.75, 0.625, 0.75, 0.625, 1.0, 0.375, 1.0, 0.125, 0.5, 0.375, 0.5, 0.375, 0.75, 0.125, 0.75, 0.625, 0.5, 0.875, 0.5, 0.875, 0.75, 0.625, 0.75, 0.375, 0.0, 0.625, 0.0, 0.625, 0.25, 0.375, 0.25, 0.375, 0.25, 0.625, 0.25, 0.625, 0.5, 0.375, 0.5, 0.375, 0.5, 0.625, 0.5, 0.625, 0.75, 0.375, 0.75, 0.375, 0.75, 0.625, 0.75, 0.625, 1.0, 0.375, 1.0, 0.125, 0.5, 0.375, 0.5, 0.375, 0.75, 0.125, 0.75, 0.625, 0.5, 0.875, 0.5, 0.875, 0.75, 0.625, 0.75, 1.0, 0.5, 1.0, 1.0, 0.75, 1.0, 0.75, 0.5, 0.75, 0.5, 0.75, 1.0, 0.5, 1.0, 0.5, 0.5, 0.49, 0.25, 0.25, 0.49, 0.01, 0.25, 0.25, 0.01, 0.5, 0.5, 0.5, 1.0, 0.25, 1.0, 0.25, 0.5, 0.25, 0.5, 0.25, 1.0, 0.0, 1.0, 0.0, 0.5, 0.75, 0.49, 0.99, 0.25, 0.75, 0.01, 0.51, 0.25, 0.375, 0.0, 0.375, 0.25, 0.625, 0.25, 0.625, 0.0, 0.375, 0.25, 0.375, 0.5, 0.625, 0.5, 0.625, 0.25, 0.375, 0.5, 0.375, 0.75, 0.625, 0.75, 0.625, 0.5, 0.375, 0.75, 0.375, 1.0, 0.625, 1.0, 0.625, 0.75, 0.125, 0.5, 0.125, 0.75, 0.375, 0.75, 0.375, 0.5, 0.625, 0.5, 0.625, 0.75, 0.875, 0.75, 0.875, 0.5, 0.0, 0.0, 0.0, 0.0, 0.0, 0.0, 0.0, 0.0, 0.0, 0.0, 0.0, 0.0, 0.0, 0.0, 0.0, 0.0, 0.0, 0.0, 0.0, 0.0, 0.0, 0.0, 0.0, 0.0, 0.0, 0.0, 0.0, 0.0, 0.0, 0.0, 0.0, 0.0, 0.0, 0.0, 0.0, 0.0, 0.0, 0.0, 0.0, 0.0, 0.0, 0.0, 0.0, 0.0, 0.0, 0.0, 0.0, 0.0, 0.0, 0.0, 0.0, 0.0, 0.0, 0.0, 0.0, 0.0, 0.0, 0.0, 0.0, 0.0, 0.0, 0.0, 0.0, 0.0, 0.0, 0.0, 0.0, 0.0, 0.0, 0.0, 0.0, 0.0, 0.0, 0.0, 0.0, 0.0, 0.0, 0.0, 0.0, 0.0, 0.0, 0.0, 0.0, 0.0, 0.0, 0.0, 0.0, 0.0, 0.0, 0.0, 0.0, 0.0, 0.375, 0.25, 0.375, 0.5, 0.375, 0.5, 0.375, 0.25, 0.625, 0.5, 0.625, 0.25, 0.625, 0.25, 0.625, 0.5, 0.0, 0.0, 0.0, 0.0, 0.0, 0.0, 0.0, 0.0, 0.625, 0.25, 0.375, 0.25, 0.375, 0.25, 0.625, 0.25, 0.375, 0.25, 0.375, 0.5, 0.375, 0.5, 0.375, 0.25, 0.625, 0.5, 0.625, 0.25, 0.625, 0.25, 0.625, 0.5, 0.375, 0.5, 0.625, 0.5, 0.625, 0.5, 0.375, 0.5])
me_cube_001.materials.append(mat_metal_support)
me_cube_001.materials.append(mat_solar_panel)
me_cube_001.materials.append(mat_gold_foil)
me_cube_001.materials.append(mat_black_material)
me_cube_001.materials.append(mat_silver_foil)
me_cube_001.materials.append(mat_lense_opening)
me_cube_001.materials.append(mat_metal_instrument)
me_cube_001.use_remesh_fix_poles = True
me_cube_001.use_remesh_preserve_attributes = False
me_cube_001.update()
me_cube_001.normals_split_custom_set([tuple(v) for v in zip(*[iter([-1.0, 0.0, 0.0, -1.0, 0.0, 0.0, -1.0, 0.0, 0.0, -1.0, 0.0, 0.0, 0.0, -1.314e-07, 1.0, 0.0, -1.314e-07, 1.0, 0.0, -1.314e-07, 1.0, 0.0, -1.314e-07, 1.0, 1.0, 0.0, 0.0, 1.0, 0.0, 0.0, 1.0, 0.0, 0.0, 1.0, 0.0, 0.0, 0.0, 1.314e-07, -1.0, 0.0, 1.314e-07, -1.0, 0.0, 1.314e-07, -1.0, 0.0, 1.314e-07, -1.0, 0.0, -1.0, 0.0, 0.0, -1.0, 0.0, 0.0, -1.0, 0.0, 0.0, -1.0, 0.0, 0.0, 1.0, 0.0, 0.0, 1.0, 0.0, 0.0, 1.0, 0.0, 0.0, 1.0, 0.0, -0.6341, 0.7733, 0.0, -0.6341, 0.7733, 0.0, -0.6341, 0.7733, 0.0, -0.6341, 0.7733, 0.0, 1.0, -3.048e-08, 0.0, 1.0, -3.048e-08, 0.0, 1.0, -3.048e-08, 0.0, 1.0, -3.048e-08, 0.0, 4.525e-08, -1.49e-07, 1.0, 4.525e-08, -1.49e-07, 1.0, 4.525e-08, -1.49e-07, 1.0, 4.525e-08, -1.49e-07, 1.0, -2.828e-08, 1.49e-07, -1.0, -2.828e-08, 1.49e-07, -1.0, -2.828e-08, 1.49e-07, -1.0, -2.828e-08, 1.49e-07, -1.0, 0.6478, -0.7618, 0.0, 0.6478, -0.7618, 0.0, 0.6478, -0.7618, 0.0, 0.6478, -0.7618, 0.0, 0.6478, -0.7618, 0.0, 0.6478, -0.7618, 0.0, 1.0, 0.0, 0.0, 1.0, 0.0, 0.0, 1.0, 0.0, 0.0, 1.0, 0.0, 0.0, 0.6341, 0.7733, 0.0, 0.6341, 0.7733, 0.0, 0.6341, 0.7733, 0.0, 0.6341, 0.7733, 0.0, 4.525e-08, 1.49e-07, -1.0, 4.525e-08, 1.49e-07, -1.0, 4.525e-08, 1.49e-07, -1.0, 4.525e-08, 1.49e-07, -1.0, -0.6341, -0.7733, 0.0, -0.6341, -0.7733, 0.0, -0.6341, -0.7733, 0.0, -0.6341, -0.7733, 0.0, -4.525e-08, -1.49e-07, 1.0, -4.525e-08, -1.49e-07, 1.0, -4.525e-08, -1.49e-07, 1.0, -4.525e-08, -1.49e-07, 1.0, 0.0, 1.0, 1.192e-07, 0.0, 1.0, 1.192e-07, 0.0, 1.0, 1.192e-07, 0.0, 1.0, 1.192e-07, 0.0, -1.192e-07, 1.0, 0.0, -1.192e-07, 1.0, 0.0, -1.192e-07, 1.0, 0.0, -1.192e-07, 1.0, -1.0, 0.0, 0.0, -1.0, 0.0, 0.0, -1.0, 0.0, 0.0, -1.0, 0.0, 0.0, 0.0, -1.0, -1.192e-07, 0.0, -1.0, -1.192e-07, 0.0, -1.0, -1.192e-07, 0.0, -1.0, -1.192e-07, 1.0, 0.0, 0.0, 1.0, 0.0, 0.0, 1.0, 0.0, 0.0, 1.0, 0.0, 0.0, 0.0, 1.192e-07, -1.0, 0.0, 1.192e-07, -1.0, 0.0, 1.192e-07, -1.0, 0.0, 1.192e-07, -1.0, 2.862e-05, 0.3709, -0.9287, 2.862e-05, 0.3709, -0.9287, 2.862e-05, 0.3709, -0.9287, 2.862e-05, 0.3709, -0.9287, -2.017e-06, -0.01534, 0.9999, -2.017e-06, -0.01534, 0.9999, -2.017e-06, -0.01534, 0.9999, -2.017e-06, -0.01534, 0.9999, -8.185e-05, -0.372, 0.9282, -8.185e-05, -0.372, 0.9282, -8.185e-05, -0.372, 0.9282, -8.185e-05, -0.372, 0.9282, -1.176e-05, -0.9261, -0.3772, -1.176e-05, -0.9261, -0.3772, -1.176e-05, -0.9261, -0.3772, -1.176e-05, -0.9261, -0.3772, 1.0, 0.002099, 0.003749, 1.0, 0.002099, 0.003749, 1.0, 0.002099, 0.003749, 1.0, 0.002099, 0.003749, -1.0, -0.003741, -0.000224, -1.0, -0.003741, -0.000224, -1.0, -0.003741, -0.000224, -1.0, -0.003741, -0.000224, -4.526e-08, -2.154e-07, 1.0, -4.526e-08, -2.154e-07, 1.0, -4.526e-08, -2.154e-07, 1.0, -4.526e-08, -2.154e-07, 1.0, -4.526e-08, -2.154e-07, 1.0, -4.526e-08, -2.154e-07, 1.0, -4.526e-08, -2.154e-07, 1.0, -4.526e-08, -2.154e-07, 1.0, -4.526e-08, -2.154e-07, 1.0, 1.517e-07, -0.5547, 0.832, 1.517e-07, -0.5547, 0.832, 1.517e-07, -0.5547, 0.832, 1.517e-07, -0.5547, 0.832, 0.3566, -0.4249, 0.832, 0.3566, -0.4249, 0.832, 0.3566, -0.4249, 0.832, 0.3566, -0.4249, 0.832, 0.5463, -0.09632, 0.832, 0.5463, -0.09632, 0.832, 0.5463, -0.09632, 0.832, 0.5463, -0.09632, 0.832, 0.4804, 0.2774, 0.832, 0.4804, 0.2774, 0.832, 0.4804, 0.2774, 0.832, 0.4804, 0.2774, 0.832, 0.1897, 0.5212, 0.832, 0.1897, 0.5212, 0.832, 0.1897, 0.5212, 0.832, 0.1897, 0.5212, 0.832, -0.1897, 0.5212, 0.832, -0.1897, 0.5212, 0.832, -0.1897, 0.5212, 0.832, -0.1897, 0.5212, 0.832, -0.4804, 0.2774, 0.832, -0.4804, 0.2774, 0.832, -0.4804, 0.2774, 0.832, -0.4804, 0.2774, 0.832, -0.5463, -0.09632, 0.832, -0.5463, -0.09632, 0.832, -0.5463, -0.09632, 0.832, -0.5463, -0.09632, 0.832, -0.3566, -0.4249, 0.832, -0.3566, -0.4249, 0.832, -0.3566, -0.4249, 0.832, -0.3566, -0.4249, 0.832, 2.175e-07, -0.2747, 0.9615, 2.175e-07, -0.2747, 0.9615, 2.175e-07, -0.2747, 0.9615, 2.175e-07, -0.2747, 0.9615, 0.1766, -0.2104, 0.9615, 0.1766, -0.2104, 0.9615, 0.1766, -0.2104, 0.9615, 0.1766, -0.2104, 0.9615, 0.2705, -0.0477, 0.9615, 0.2705, -0.0477, 0.9615, 0.2705, -0.0477, 0.9615, 0.2705, -0.0477, 0.9615, 0.2379, 0.1374, 0.9615, 0.2379, 0.1374, 0.9615, 0.2379, 0.1374, 0.9615, 0.2379, 0.1374, 0.9615, 0.09396, 0.2582, 0.9615, 0.09396, 0.2582, 0.9615, 0.09396, 0.2582, 0.9615, 0.09396, 0.2582, 0.9615, -0.09396, 0.2582, 0.9615, -0.09396, 0.2582, 0.9615, -0.09396, 0.2582, 0.9615, -0.09396, 0.2582, 0.9615, -0.2379, 0.1374, 0.9615, -0.2379, 0.1374, 0.9615, -0.2379, 0.1374, 0.9615, -0.2379, 0.1374, 0.9615, -0.2705, -0.0477, 0.9615, -0.2705, -0.0477, 0.9615, -0.2705, -0.0477, 0.9615, -0.2705, -0.0477, 0.9615, -0.1766, -0.2104, 0.9615, -0.1766, -0.2104, 0.9615, -0.1766, -0.2104, 0.9615, -0.1766, -0.2104, 0.9615, -1.796e-07, 2.145e-07, -1.0, -1.796e-07, 2.145e-07, -1.0, -1.796e-07, 2.145e-07, -1.0, -1.796e-07, 2.145e-07, -1.0, -1.796e-07, 2.145e-07, -1.0, -1.796e-07, 2.145e-07, -1.0, -1.796e-07, 2.145e-07, -1.0, -1.796e-07, 2.145e-07, -1.0, -1.796e-07, 2.145e-07, -1.0, 3.003e-07, 0.5545, -0.8322, 3.003e-07, 0.5545, -0.8322, 3.003e-07, 0.5545, -0.8322, 3.003e-07, 0.5545, -0.8322, -0.3564, 0.4248, -0.8322, -0.3564, 0.4248, -0.8322, -0.3564, 0.4248, -0.8322, -0.3564, 0.4248, -0.8322, -0.546, 0.09628, -0.8322, -0.546, 0.09628, -0.8322, -0.546, 0.09628, -0.8322, -0.546, 0.09628, -0.8322, -0.4802, -0.2772, -0.8322, -0.4802, -0.2772, -0.8322, -0.4802, -0.2772, -0.8322, -0.4802, -0.2772, -0.8322, -0.1896, -0.521, -0.8322, -0.1896, -0.521, -0.8322, -0.1896, -0.521, -0.8322, -0.1896, -0.521, -0.8322, 0.1896, -0.521, -0.8322, 0.1896, -0.521, -0.8322, 0.1896, -0.521, -0.8322, 0.1896, -0.521, -0.8322, 0.4802, -0.2772, -0.8322, 0.4802, -0.2772, -0.8322, 0.4802, -0.2772, -0.8322, 0.4802, -0.2772, -0.8322, 0.546, 0.09628, -0.8322, 0.546, 0.09628, -0.8322, 0.546, 0.09628, -0.8322, 0.546, 0.09628, -0.8322, 0.3564, 0.4248, -0.8322, 0.3564, 0.4248, -0.8322, 0.3564, 0.4248, -0.8322, 0.3564, 0.4248, -0.8322, 2.167e-07, 0.2751, -0.9614, 2.167e-07, 0.2751, -0.9614, 2.167e-07, 0.2751, -0.9614, 2.167e-07, 0.2751, -0.9614, -0.1768, 0.2107, -0.9614, -0.1768, 0.2107, -0.9614, -0.1768, 0.2107, -0.9614, -0.1768, 0.2107, -0.9614, -0.2709, 0.04777, -0.9614, -0.2709, 0.04777, -0.9614, -0.2709, 0.04777, -0.9614, -0.2709, 0.04777, -0.9614, -0.2383, -0.1376, -0.9614, -0.2383, -0.1376, -0.9614, -0.2383, -0.1376, -0.9614, -0.2383, -0.1376, -0.9614, -0.09409, -0.2585, -0.9614, -0.09409, -0.2585, -0.9614, -0.09409, -0.2585, -0.9614, -0.09409, -0.2585, -0.9614, 0.09409, -0.2585, -0.9614, 0.09409, -0.2585, -0.9614, 0.09409, -0.2585, -0.9614, 0.09409, -0.2585, -0.9614, 0.2383, -0.1376, -0.9614, 0.2383, -0.1376, -0.9614, 0.2383, -0.1376, -0.9614, 0.2383, -0.1376, -0.9614, 0.2709, 0.04777, -0.9614, 0.2709, 0.04777, -0.9614, 0.2709, 0.04777, -0.9614, 0.2709, 0.04777, -0.9614, 0.1768, 0.2107, -0.9614, 0.1768, 0.2107, -0.9614, 0.1768, 0.2107, -0.9614, 0.1768, 0.2107, -0.9614, 3.314e-07, 0.8618, 0.5073, 3.314e-07, 0.8618, 0.5073, 3.314e-07, 0.8618, 0.5073, 3.314e-07, 0.8618, 0.5073, -0.5539, 0.6602, 0.5073, -0.5539, 0.6602, 0.5073, -0.5539, 0.6602, 0.5073, -0.5539, 0.6602, 0.5073, -0.8487, 0.1496, 0.5072, -0.8487, 0.1496, 0.5072, -0.8487, 0.1496, 0.5072, -0.8487, 0.1496, 0.5072, -0.7463, -0.4309, 0.5072, -0.7463, -0.4309, 0.5072, -0.7463, -0.4309, 0.5072, -0.7463, -0.4309, 0.5072, -0.2947, -0.8098, 0.5073, -0.2947, -0.8098, 0.5073, -0.2947, -0.8098, 0.5073, -0.2947, -0.8098, 0.5073, 0.2948, -0.8098, 0.5072, 0.2948, -0.8098, 0.5072, 0.2948, -0.8098, 0.5072, 0.2948, -0.8098, 0.5072, 0.7463, -0.4309, 0.5072, 0.7463, -0.4309, 0.5072, 0.7463, -0.4309, 0.5072, 0.7463, -0.4309, 0.5072, 0.8487, 0.1496, 0.5072, 0.8487, 0.1496, 0.5072, 0.8487, 0.1496, 0.5072, 0.8487, 0.1496, 0.5072, 0.5539, 0.6602, 0.5073, 0.5539, 0.6602, 0.5073, 0.5539, 0.6602, 0.5073, 0.5539, 0.6602, 0.5073, -0.1761, 0.1017, 0.9791, -0.1761, 0.1017, 0.9791, -0.1761, 0.1017, 0.9791, -0.1761, 0.1017, 0.9791, 0.5, 0.866, -5.213e-05, 0.5, 0.866, -5.213e-05, 0.5, 0.866, -5.213e-05, 0.5, 0.866, -5.213e-05, 0.1816, -0.1048, -0.9778, 0.1816, -0.1048, -0.9778, 0.1816, -0.1048, -0.9778, 0.1816, -0.1048, -0.9778, -0.5, -0.866, -5.213e-05, -0.5, -0.866, -5.213e-05, -0.5, -0.866, -5.213e-05, -0.5, -0.866, -5.213e-05, -0.859, 0.496, -0.1272, -0.859, 0.496, -0.1272, -0.859, 0.496, -0.1272, -0.859, 0.496, -0.1272, 0.4579, -0.2643, 0.8488, 0.4579, -0.2643, 0.8488, 0.4579, -0.2643, 0.8488, 0.4579, -0.2643, 0.8488, 0.0, -0.2033, 0.9791, 0.0, -0.2033, 0.9791, 0.0, -0.2033, 0.9791, 0.0, -0.2033, 0.9791, -1.0, 4.111e-06, -2.017e-05, -1.0, 4.111e-06, -2.017e-05, -1.0, 4.111e-06, -2.017e-05, -1.0, 4.111e-06, -2.017e-05, 1.432e-05, 0.2097, -0.9778, 1.432e-05, 0.2097, -0.9778, 1.432e-05, 0.2097, -0.9778, 1.432e-05, 0.2097, -0.9778, 1.0, 2.169e-05, -0.0001026, 1.0, 2.169e-05, -0.0001026, 1.0, 2.169e-05, -0.0001026, 1.0, 2.169e-05, -0.0001026, -3.081e-05, -0.9919, -0.1271, -3.081e-05, -0.9919, -0.1271, -3.081e-05, -0.9919, -0.1271, -3.081e-05, -0.9919, -0.1271, 1.285e-05, 0.5288, 0.8488, 1.285e-05, 0.5288, 0.8488, 1.285e-05, 0.5288, 0.8488, 1.285e-05, 0.5288, 0.8488, 0.1761, 0.1017, 0.9791, 0.1761, 0.1017, 0.9791, 0.1761, 0.1017, 0.9791, 0.1761, 0.1017, 0.9791, 0.5003, -0.8659, -7.334e-05, 0.5003, -0.8659, -7.324e-05, 0.5003, -0.8659, -7.322e-05, 0.5003, -0.8659, -7.333e-05, -0.1819, -0.1049, -0.9777, -0.1819, -0.1049, -0.9777, -0.1819, -0.1049, -0.9777, -0.1819, -0.1049, -0.9777, -0.5, 0.866, 0.0, -0.5, 0.866, 0.0, -0.5, 0.866, 0.0, -0.5, 0.866, 0.0, 0.859, 0.496, -0.1272, 0.859, 0.496, -0.1272, 0.859, 0.496, -0.1272, 0.859, 0.496, -0.1272, -0.4578, -0.2643, 0.8488, -0.4578, -0.2643, 0.8488, -0.4578, -0.2643, 0.8488, -0.4578, -0.2643, 0.8488, 0.8601, -0.4966, 0.117, 0.8601, -0.4966, 0.117, 0.8601, -0.4966, 0.117, 0.8601, -0.4966, 0.117, -0.4966, -0.8601, 0.117, -0.4966, -0.8601, 0.117, -0.4966, -0.8601, 0.117, -0.4966, -0.8601, 0.117, -3.601e-06, -1.79e-06, 1.0, -3.601e-06, -1.79e-06, 1.0, -3.601e-06, -1.79e-06, 1.0, -3.601e-06, -1.79e-06, 1.0, -0.8601, 0.4966, 0.117, -0.8601, 0.4966, 0.117, -0.8601, 0.4966, 0.117, -0.8601, 0.4966, 0.117, 0.4966, 0.8601, 0.117, 0.4966, 0.8601, 0.117, 0.4966, 0.8601, 0.117, 0.4966, 0.8601, 0.117, -9.002e-07, 8.95e-07, -1.0, -9.002e-07, 8.95e-07, -1.0, -9.002e-07, 8.95e-07, -1.0, -9.002e-07, 8.95e-07, -1.0, -2.861e-05, -0.3709, -0.9287, -2.861e-05, -0.3709, -0.9287, -2.861e-05, -0.3709, -0.9287, -2.861e-05, -0.3709, -0.9287, 2.02e-06, 0.01534, 0.9999, 2.02e-06, 0.01534, 0.9999, 2.02e-06, 0.01534, 0.9999, 2.02e-06, 0.01534, 0.9999, 8.185e-05, 0.372, 0.9282, 8.185e-05, 0.372, 0.9282, 8.185e-05, 0.372, 0.9282, 8.185e-05, 0.372, 0.9282, 1.176e-05, 0.9261, -0.3772, 1.176e-05, 0.9261, -0.3772, 1.176e-05, 0.9261, -0.3772, 1.176e-05, 0.9261, -0.3772, -1.0, -0.002099, 0.003749, -1.0, -0.002099, 0.003749, -1.0, -0.002099, 0.003749, -1.0, -0.002099, 0.003749, 1.0, 0.003741, -0.000224, 1.0, 0.003741, -0.000224, 1.0, 0.003741, -0.000224, 1.0, 0.003741, -0.000224, 0.0, 1.044e-07, 1.0, 0.0, 1.044e-07, 1.0, 0.0, 1.044e-07, 1.0, 0.0, 1.044e-07, 1.0, 0.0, 1.044e-07, 1.0, 0.0, 1.044e-07, 1.0, 0.0, 1.044e-07, 1.0, 0.0, 1.044e-07, 1.0, 0.0, 1.044e-07, 1.0, -1.517e-07, 0.5547, 0.832, -1.517e-07, 0.5547, 0.832, -1.517e-07, 0.5547, 0.832, -1.517e-07, 0.5547, 0.832, -0.3566, 0.4249, 0.832, -0.3566, 0.4249, 0.832, -0.3566, 0.4249, 0.832, -0.3566, 0.4249, 0.832, -0.5463, 0.09632, 0.832, -0.5463, 0.09632, 0.832, -0.5463, 0.09632, 0.832, -0.5463, 0.09632, 0.832, -0.4804, -0.2774, 0.832, -0.4804, -0.2774, 0.832, -0.4804, -0.2774, 0.832, -0.4804, -0.2774, 0.832, -0.1897, -0.5212, 0.832, -0.1897, -0.5212, 0.832, -0.1897, -0.5212, 0.832, -0.1897, -0.5212, 0.832, 0.1897, -0.5212, 0.832, 0.1897, -0.5212, 0.832, 0.1897, -0.5212, 0.832, 0.1897, -0.5212, 0.832, 0.4804, -0.2774, 0.832, 0.4804, -0.2774, 0.832, 0.4804, -0.2774, 0.832, 0.4804, -0.2774, 0.832, 0.5463, 0.09632, 0.832, 0.5463, 0.09632, 0.832, 0.5463, 0.09632, 0.832, 0.5463, 0.09632, 0.832, 0.3566, 0.4249, 0.832, 0.3566, 0.4249, 0.832, 0.3566, 0.4249, 0.832, 0.3566, 0.4249, 0.832, -2.175e-07, 0.2747, 0.9615, -2.175e-07, 0.2747, 0.9615, -2.175e-07, 0.2747, 0.9615, -2.175e-07, 0.2747, 0.9615, -0.1766, 0.2104, 0.9615, -0.1766, 0.2104, 0.9615, -0.1766, 0.2104, 0.9615, -0.1766, 0.2104, 0.9615, -0.2705, 0.0477, 0.9615, -0.2705, 0.0477, 0.9615, -0.2705, 0.0477, 0.9615, -0.2705, 0.0477, 0.9615, -0.2379, -0.1374, 0.9615, -0.2379, -0.1374, 0.9615, -0.2379, -0.1374, 0.9615, -0.2379, -0.1374, 0.9615, -0.09396, -0.2582, 0.9615, -0.09396, -0.2582, 0.9615, -0.09396, -0.2582, 0.9615, -0.09396, -0.2582, 0.9615, 0.09396, -0.2582, 0.9615, 0.09396, -0.2582, 0.9615, 0.09396, -0.2582, 0.9615, 0.09396, -0.2582, 0.9615, 0.2379, -0.1374, 0.9615, 0.2379, -0.1374, 0.9615, 0.2379, -0.1374, 0.9615, 0.2379, -0.1374, 0.9615, 0.2705, 0.0477, 0.9615, 0.2705, 0.0477, 0.9615, 0.2705, 0.0477, 0.9615, 0.2705, 0.0477, 0.9615, 0.1766, 0.2104, 0.9615, 0.1766, 0.2104, 0.9615, 0.1766, 0.2104, 0.9615, 0.1766, 0.2104, 0.9615, -8.98e-08, -1.039e-07, -1.0, -8.98e-08, -1.039e-07, -1.0, -8.98e-08, -1.039e-07, -1.0, -8.98e-08, -1.039e-07, -1.0, -8.98e-08, -1.039e-07, -1.0, -8.98e-08, -1.039e-07, -1.0, -8.98e-08, -1.039e-07, -1.0, -8.98e-08, -1.039e-07, -1.0, -8.98e-08, -1.039e-07, -1.0, -3.003e-07, -0.5545, -0.8322, -3.003e-07, -0.5545, -0.8322, -3.003e-07, -0.5545, -0.8322, -3.003e-07, -0.5545, -0.8322, 0.3564, -0.4248, -0.8322, 0.3564, -0.4248, -0.8322, 0.3564, -0.4248, -0.8322, 0.3564, -0.4248, -0.8322, 0.546, -0.09628, -0.8322, 0.546, -0.09628, -0.8322, 0.546, -0.09628, -0.8322, 0.546, -0.09628, -0.8322, 0.4802, 0.2772, -0.8322, 0.4802, 0.2772, -0.8322, 0.4802, 0.2772, -0.8322, 0.4802, 0.2772, -0.8322, 0.1896, 0.521, -0.8322, 0.1896, 0.521, -0.8322, 0.1896, 0.521, -0.8322, 0.1896, 0.521, -0.8322, -0.1896, 0.521, -0.8322, -0.1896, 0.521, -0.8322, -0.1896, 0.521, -0.8322, -0.1896, 0.521, -0.8322, -0.4802, 0.2772, -0.8322, -0.4802, 0.2772, -0.8322, -0.4802, 0.2772, -0.8322, -0.4802, 0.2772, -0.8322, -0.546, -0.09628, -0.8322, -0.546, -0.09628, -0.8322, -0.546, -0.09628, -0.8322, -0.546, -0.09628, -0.8322, -0.3564, -0.4248, -0.8322, -0.3564, -0.4248, -0.8322, -0.3564, -0.4248, -0.8322, -0.3564, -0.4248, -0.8322, -2.167e-07, -0.2751, -0.9614, -2.167e-07, -0.2751, -0.9614, -2.167e-07, -0.2751, -0.9614, -2.167e-07, -0.2751, -0.9614, 0.1768, -0.2107, -0.9614, 0.1768, -0.2107, -0.9614, 0.1768, -0.2107, -0.9614, 0.1768, -0.2107, -0.9614, 0.2709, -0.04777, -0.9614, 0.2709, -0.04777, -0.9614, 0.2709, -0.04777, -0.9614, 0.2709, -0.04777, -0.9614, 0.2383, 0.1376, -0.9614, 0.2383, 0.1376, -0.9614, 0.2383, 0.1376, -0.9614, 0.2383, 0.1376, -0.9614, 0.09409, 0.2585, -0.9614, 0.09409, 0.2585, -0.9614, 0.09409, 0.2585, -0.9614, 0.09409, 0.2585, -0.9614, -0.09409, 0.2585, -0.9614, -0.09409, 0.2585, -0.9614, -0.09409, 0.2585, -0.9614, -0.09409, 0.2585, -0.9614, -0.2383, 0.1376, -0.9614, -0.2383, 0.1376, -0.9614, -0.2383, 0.1376, -0.9614, -0.2383, 0.1376, -0.9614, -0.2709, -0.04777, -0.9614, -0.2709, -0.04777, -0.9614, -0.2709, -0.04777, -0.9614, -0.2709, -0.04777, -0.9614, -0.1768, -0.2107, -0.9614, -0.1768, -0.2107, -0.9614, -0.1768, -0.2107, -0.9614, -0.1768, -0.2107, -0.9614, -3.314e-07, -0.8618, 0.5073, -3.314e-07, -0.8618, 0.5073, -3.314e-07, -0.8618, 0.5073, -3.314e-07, -0.8618, 0.5073, 0.554, -0.6602, 0.5073, 0.554, -0.6602, 0.5073, 0.554, -0.6602, 0.5073, 0.554, -0.6602, 0.5073, 0.8487, -0.1496, 0.5073, 0.8487, -0.1496, 0.5073, 0.8487, -0.1496, 0.5073, 0.8487, -0.1496, 0.5073, 0.7463, 0.4309, 0.5072, 0.7463, 0.4309, 0.5072, 0.7463, 0.4309, 0.5072, 0.7463, 0.4309, 0.5072, 0.2947, 0.8098, 0.5073, 0.2947, 0.8098, 0.5073, 0.2947, 0.8098, 0.5073, 0.2947, 0.8098, 0.5073, -0.2948, 0.8098, 0.5072, -0.2948, 0.8098, 0.5072, -0.2948, 0.8098, 0.5072, -0.2948, 0.8098, 0.5072, -0.7463, 0.4309, 0.5072, -0.7463, 0.4309, 0.5072, -0.7463, 0.4309, 0.5072, -0.7463, 0.4309, 0.5072, -0.8487, -0.1496, 0.5072, -0.8487, -0.1496, 0.5072, -0.8487, -0.1496, 0.5072, -0.8487, -0.1496, 0.5072, -0.554, -0.6602, 0.5073, -0.554, -0.6602, 0.5073, -0.554, -0.6602, 0.5073, -0.554, -0.6602, 0.5073, 0.1761, -0.1017, 0.9791, 0.1761, -0.1017, 0.9791, 0.1761, -0.1017, 0.9791, 0.1761, -0.1017, 0.9791, -0.5, -0.866, -5.213e-05, -0.5, -0.866, -5.213e-05, -0.5, -0.866, -5.213e-05, -0.5, -0.866, -5.213e-05, -0.1816, 0.1048, -0.9778, -0.1816, 0.1048, -0.9778, -0.1816, 0.1048, -0.9778, -0.1816, 0.1048, -0.9778, 0.5, 0.866, -5.213e-05, 0.5, 0.866, -5.213e-05, 0.5, 0.866, -5.213e-05, 0.5, 0.866, -5.213e-05, 0.859, -0.496, -0.1272, 0.859, -0.496, -0.1272, 0.859, -0.496, -0.1272, 0.859, -0.496, -0.1272, -0.4579, 0.2644, 0.8488, -0.4579, 0.2644, 0.8488, -0.4579, 0.2644, 0.8488, -0.4579, 0.2644, 0.8488, 1.434e-05, 0.2033, 0.9791, 1.434e-05, 0.2033, 0.9791, 1.434e-05, 0.2033, 0.9791, 1.434e-05, 0.2033, 0.9791, 1.0, -4.187e-06, -2.015e-05, 1.0, -4.187e-06, -2.015e-05, 1.0, -4.187e-06, -2.015e-05, 1.0, -4.187e-06, -2.015e-05, 0.0, -0.2097, -0.9778, 0.0, -0.2097, -0.9778, 0.0, -0.2097, -0.9778, 0.0, -0.2097, -0.9778, -1.0, -2.161e-05, -0.0001026, -1.0, -2.161e-05, -0.0001026, -1.0, -2.161e-05, -0.0001026, -1.0, -2.161e-05, -0.0001026, 3.081e-05, 0.9919, -0.1271, 3.081e-05, 0.9919, -0.1271, 3.081e-05, 0.9919, -0.1271, 3.081e-05, 0.9919, -0.1271, -1.285e-05, -0.5288, 0.8488, -1.285e-05, -0.5288, 0.8488, -1.285e-05, -0.5288, 0.8488, -1.285e-05, -0.5288, 0.8488, -0.1761, -0.1017, 0.9791, -0.1761, -0.1017, 0.9791, -0.1761, -0.1017, 0.9791, -0.1761, -0.1017, 0.9791, -0.5003, 0.8659, -7.334e-05, -0.5003, 0.8659, -7.324e-05, -0.5003, 0.8659, -7.322e-05, -0.5003, 0.8659, -7.333e-05, 0.1819, 0.1049, -0.9777, 0.1819, 0.1049, -0.9777, 0.1819, 0.1049, -0.9777, 0.1819, 0.1049, -0.9777, 0.5, -0.866, 0.0, 0.5, -0.866, 0.0, 0.5, -0.866, 0.0, 0.5, -0.866, 0.0, -0.859, -0.496, -0.1272, -0.859, -0.496, -0.1272, -0.859, -0.496, -0.1272, -0.859, -0.496, -0.1272, 0.4579, 0.2643, 0.8488, 0.4579, 0.2643, 0.8488, 0.4579, 0.2643, 0.8488, 0.4579, 0.2643, 0.8488, -0.8601, 0.4966, 0.117, -0.8601, 0.4966, 0.117, -0.8601, 0.4966, 0.117, -0.8601, 0.4966, 0.117, 0.4966, 0.8601, 0.117, 0.4966, 0.8601, 0.117, 0.4966, 0.8601, 0.117, 0.4966, 0.8601, 0.117, 0.0, 1.79e-06, 1.0, 0.0, 1.79e-06, 1.0, 0.0, 1.79e-06, 1.0, 0.0, 1.79e-06, 1.0, 0.8601, -0.4966, 0.117, 0.8601, -0.4966, 0.117, 0.8601, -0.4966, 0.117, 0.8601, -0.4966, 0.117, -0.4966, -0.8601, 0.117, -0.4966, -0.8601, 0.117, -0.4966, -0.8601, 0.117, -0.4966, -0.8601, 0.117, 9.002e-07, -8.95e-07, -1.0, 9.002e-07, -8.95e-07, -1.0, 9.002e-07, -8.95e-07, -1.0, 9.002e-07, -8.95e-07, -1.0, 1.0, -1.084e-07, 0.0, 1.0, -1.084e-07, 0.0, 1.0, -1.084e-07, 0.0, 1.0, -1.084e-07, 0.0, -6.021e-11, -1.314e-07, 1.0, -6.021e-11, -1.314e-07, 1.0, -6.021e-11, -1.314e-07, 1.0, -6.021e-11, -1.314e-07, 1.0, -1.0, 0.0, 0.0, -1.0, 0.0, 0.0, -1.0, 0.0, 0.0, -1.0, 0.0, 0.0, -6.02e-11, 1.314e-07, -1.0, -6.02e-11, 1.314e-07, -1.0, -6.02e-11, 1.314e-07, -1.0, -6.02e-11, 1.314e-07, -1.0, 9.272e-08, 1.0, 0.0, 9.272e-08, 1.0, 0.0, 9.272e-08, 1.0, 0.0, 9.272e-08, 1.0, 0.0, -9.272e-08, -1.0, 0.0, -9.272e-08, -1.0, 0.0, -9.272e-08, -1.0, 0.0, -9.272e-08, -1.0, 0.0, 0.6341, -0.7733, -1.12e-06, 0.6341, -0.7733, -1.12e-06, 0.6341, -0.7733, -1.12e-06, 0.6341, -0.7733, -1.12e-06, -1.0, -3.048e-08, 0.0, -1.0, -3.048e-08, 0.0, -1.0, -3.048e-08, 0.0, -1.0, -3.048e-08, 0.0, 9.05e-08, -1.49e-07, 1.0, 9.05e-08, -1.49e-07, 1.0, 9.05e-08, -1.49e-07, 1.0, 9.05e-08, -1.49e-07, 1.0, 1.697e-08, 1.49e-07, -1.0, 1.697e-08, 1.49e-07, -1.0, 1.697e-08, 1.49e-07, -1.0, 1.697e-08, 1.49e-07, -1.0, -0.6478, 0.7618, 0.0, -0.6478, 0.7618, 0.0, -0.6478, 0.7618, 0.0, -0.6478, 0.7618, 0.0, -0.6478, 0.7618, 0.0, -0.6478, 0.7618, 0.0, -1.0, 0.0, 0.0, -1.0, 0.0, 0.0, -1.0, 0.0, 0.0, -1.0, 0.0, 0.0, -0.6341, -0.7733, 0.0, -0.6341, -0.7733, 0.0, -0.6341, -0.7733, 0.0, -0.6341, -0.7733, 0.0, 0.0, 1.49e-07, -1.0, 0.0, 1.49e-07, -1.0, 0.0, 1.49e-07, -1.0, 0.0, 1.49e-07, -1.0, 0.6341, 0.7733, 0.0, 0.6341, 0.7733, 0.0, 0.6341, 0.7733, 0.0, 0.6341, 0.7733, 0.0, -4.525e-08, -1.49e-07, 1.0, -4.525e-08, -1.49e-07, 1.0, -4.525e-08, -1.49e-07, 1.0, -4.525e-08, -1.49e-07, 1.0, 0.0, 0.0, 1.0, 0.0, 0.0, 1.0, 0.0, 0.0, 1.0, 0.0, 0.0, 1.0, 0.0, 0.0, 1.0, 0.0, 0.0, 1.0, 0.0, 0.0, 1.0, 0.0, 0.0, 1.0, 0.0, 0.0, 1.0, 0.0, 0.0, 1.0, 0.0, 0.0, 1.0, 0.0, 0.0, 1.0, 0.0, 0.0, 1.0, 0.0, 0.0, 1.0, 0.0, 0.0, 1.0, 0.0, 0.0, 1.0, 0.0, 0.0, 1.0, 0.0, 0.0, 1.0, 0.0, 0.0, 1.0, 0.0, 0.0, 1.0, 0.0, 0.0, 1.0, 0.0, 0.0, 1.0, 0.0, 0.0, 1.0, 0.0, 0.0, 1.0, 0.0, 0.0, 1.0, 0.0, 0.0, 1.0, 0.0, 0.0, 1.0, 0.0, 0.0, 1.0, 0.0, 0.0, 1.0, 0.0, 0.0, 1.0, 0.0, 0.0, 1.0, 0.0, 0.0, 1.0])] * 3)])

# ---- objects
ob_data_relay_sat = bpy.data.objects.new('data_relay_sat', me_cube_001)

# ---- transforms, parenting, visibility, modifiers, constraints
ob_data_relay_sat.location = (0.0, 0.0, 0.0)

# ---- collection membership
col_collection.objects.link(ob_data_relay_sat)

# ---- scene / render settings (as saved in the file)
scene.frame_start = 1; scene.frame_end = 250; scene.frame_set(0)
scene.render.engine = 'BLENDER_EEVEE_NEXT'
scene.cycles.use_denoising = False
scene.cycles.samples = 128
scene.cycles.sampling_pattern = 'TABULATED_SOBOL'
scene.cycles.use_adaptive_sampling = False
scene.cycles.use_light_tree = False
scene.view_settings.view_transform = 'Filmic'
bpy.context.view_layer.update()

# ---- added for rendering (the .blend has no active camera and no usable light): camera, sun
cam_auto = bpy.data.cameras.new('AutoCamera')
cam_auto.lens = 50.0
cam_auto.sensor_width = 36.0
cam_auto.clip_end = 1000.0
ob_auto_camera = bpy.data.objects.new('AutoCamera', cam_auto)
scene.collection.objects.link(ob_auto_camera)
ob_auto_camera.location = (22.6105, -27.1326, 18.478)
ob_auto_camera.rotation_euler = (1.09748, -7.21219e-08, 0.694738)
scene.camera = ob_auto_camera
light_auto_sun = bpy.data.lights.new('AutoSun', 'SUN')
light_auto_sun.energy = 3.0
light_auto_sun.angle = 0.0523599
ob_auto_sun = bpy.data.objects.new('AutoSun', light_auto_sun)
scene.collection.objects.link(ob_auto_sun)
ob_auto_sun.rotation_euler = (0.872665, 0.174533, 0.523599)
bpy.context.view_layer.update()
